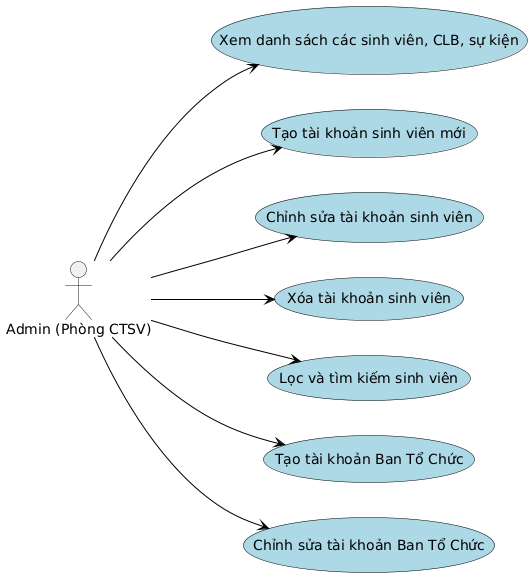

The diagram above was rendered by PlantUML. Its source (embedded in the PNG):
@startuml
' Bố cục từ trên xuống dưới

left to right direction

' skinparam defaultTextAlignment center
skinparam packageStyle rect

skinparam usecase {
  BorderColor black
  BackgroundColor LightBlue
  ArrowColor black
}

actor "Admin (Phòng CTSV)" as Admin

  ' --- Nhóm Use Case cho Admin ---
  (Xem danh sách các sinh viên, CLB, sự kiện) as UC2
  (Tạo tài khoản sinh viên mới) as UC3
  (Chỉnh sửa tài khoản sinh viên) as UC4
  (Xóa tài khoản sinh viên) as UC5
  (Lọc và tìm kiếm sinh viên) as UC6
  (Tạo tài khoản Ban Tổ Chức) as UC7
  (Chỉnh sửa tài khoản Ban Tổ Chức) as UC8

' --- Liên kết các Actor ---
Admin --> UC2
Admin --> UC3
Admin --> UC4
Admin --> UC5
Admin --> UC6
Admin --> UC7
Admin --> UC8
@enduml